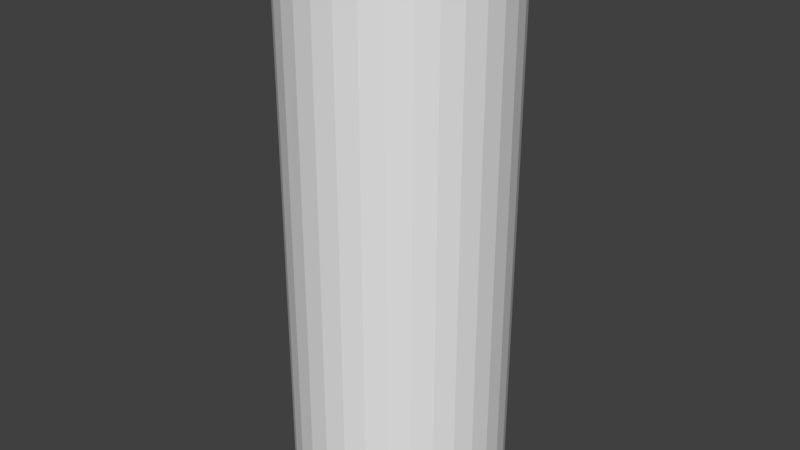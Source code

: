 # Source: cable.blend  (saved by Blender 2.79.0; exported with 4.5.12 LTS)
import bpy
from mathutils import Matrix  # noqa: F401  (used for matrix-valued properties, if any)

bpy.ops.wm.read_factory_settings(use_empty=True)
scene = bpy.context.scene
scene.name = 'Scene'

# ---- collections
col_collection_1 = bpy.data.collections.new('Collection 1'); scene.collection.children.link(col_collection_1)

# ---- world
world_world = bpy.data.worlds.new('World'); scene.world = world_world
world_world.color = (0.05088, 0.05088, 0.05088)
world_world.use_sun_shadow = False
world_world.sun_shadow_jitter_overblur = 0.0
world_world.cycles.sampling_method = 'MANUAL'

# ---- meshes
me_cylinder_002 = bpy.data.meshes.new('Cylinder.002')
me_cylinder_002.from_pydata([(0.0, 0.7647, -0.8122), (0.1492, 0.75, -0.8122), (0.2926, 0.7065, -0.8122), (0.4248, 0.6358, -0.8122), (0.5407, 0.5407, -0.8122), (0.6358, 0.4248, -0.8122), (0.7065, 0.2926, -0.8122), (0.75, 0.1492, -0.8122), (0.7647, 5.773e-08, -0.8122), (0.75, -0.1492, -0.8122), (0.7065, -0.2926, -0.8122), (0.6358, -0.4248, -0.8122), (0.5407, -0.5407, -0.8122), (0.4248, -0.6358, -0.8122), (0.2926, -0.7065, -0.8122), (0.1492, -0.75, -0.8122), (-2.492e-07, -0.7647, -0.8122), (-0.1492, -0.75, -0.8122), (-0.2926, -0.7065, -0.8122), (-0.4248, -0.6358, -0.8122), (-0.5407, -0.5407, -0.8122), (-0.6358, -0.4248, -0.8122), (-0.7065, -0.2926, -0.8122), (-0.75, -0.1492, -0.8122), (-0.7647, 7.384e-07, -0.8122), (-0.75, 0.1492, -0.8122), (-0.7065, 0.2926, -0.8122), (-0.6358, 0.4248, -0.8122), (-0.5407, 0.5407, -0.8122), (-0.4248, 0.6358, -0.8122), (-0.2926, 0.7065, -0.8122), (-0.1492, 0.75, -0.8122), (0.0, 1.0, -1.0), (0.0, 1.0, 1.0), (0.1951, 0.9808, -1.0), (0.1951, 0.9808, 1.0), (0.3827, 0.9239, -1.0), (0.3827, 0.9239, 1.0), (0.5556, 0.8315, -1.0), (0.5556, 0.8315, 1.0), (0.7071, 0.7071, -1.0), (0.7071, 0.7071, 1.0), (0.8315, 0.5556, -1.0), (0.8315, 0.5556, 1.0), (0.9239, 0.3827, -1.0), (0.9239, 0.3827, 1.0), (0.9808, 0.1951, -1.0), (0.9808, 0.1951, 1.0), (1.0, 7.55e-08, -1.0), (1.0, 7.55e-08, 1.0), (0.9808, -0.1951, -1.0), (0.9808, -0.1951, 1.0), (0.9239, -0.3827, -1.0), (0.9239, -0.3827, 1.0), (0.8315, -0.5556, -1.0), (0.8315, -0.5556, 1.0), (0.7071, -0.7071, -1.0), (0.7071, -0.7071, 1.0), (0.5556, -0.8315, -1.0), (0.5556, -0.8315, 1.0), (0.3827, -0.9239, -1.0), (0.3827, -0.9239, 1.0), (0.1951, -0.9808, -1.0), (0.1951, -0.9808, 1.0), (-3.258e-07, -1.0, -1.0), (-3.258e-07, -1.0, 1.0), (-0.1951, -0.9808, -1.0), (-0.1951, -0.9808, 1.0), (-0.3827, -0.9239, -1.0), (-0.3827, -0.9239, 1.0), (-0.5556, -0.8315, -1.0), (-0.5556, -0.8315, 1.0), (-0.7071, -0.7071, -1.0), (-0.7071, -0.7071, 1.0), (-0.8315, -0.5556, -1.0), (-0.8315, -0.5556, 1.0), (-0.9239, -0.3827, -1.0), (-0.9239, -0.3827, 1.0), (-0.9808, -0.1951, -1.0), (-0.9808, -0.1951, 1.0), (-1.0, 9.656e-07, -1.0), (-1.0, 9.656e-07, 1.0), (-0.9808, 0.1951, -1.0), (-0.9808, 0.1951, 1.0), (-0.9239, 0.3827, -1.0), (-0.9239, 0.3827, 1.0), (-0.8315, 0.5556, -1.0), (-0.8315, 0.5556, 1.0), (-0.7071, 0.7071, -1.0), (-0.7071, 0.7071, 1.0), (-0.5556, 0.8315, -1.0), (-0.5556, 0.8315, 1.0), (-0.3827, 0.9239, -1.0), (-0.3827, 0.9239, 1.0), (-0.1951, 0.9808, -1.0), (-0.1951, 0.9808, 1.0), (0.6358, -0.4248, 1.0), (0.0, 0.7647, 1.0), (-0.1492, 0.75, 1.0), (-0.2926, 0.7065, 1.0), (-0.7065, -0.2926, 1.0), (-0.6358, -0.4248, 1.0), (-0.75, -0.1492, 1.0), (-0.5407, -0.5407, 1.0), (-0.1492, -0.75, 1.0), (-2.492e-07, -0.7647, 1.0), (-0.2926, -0.7065, 1.0), (0.75, 0.1492, 1.0), (0.4248, 0.6358, 1.0), (0.7647, 5.773e-08, 1.0), (0.7065, 0.2926, 1.0), (0.1492, -0.75, 1.0), (-0.5407, 0.5407, 1.0), (-0.4248, 0.6358, 1.0), (-0.6358, 0.4248, 1.0), (0.75, -0.1492, 1.0), (0.4248, -0.6358, 1.0), (0.5407, -0.5407, 1.0), (0.7065, -0.2926, 1.0), (-0.7647, 7.384e-07, 1.0), (-0.4248, -0.6358, 1.0), (-0.75, 0.1492, 1.0), (0.5407, 0.5407, 1.0), (0.2926, -0.7065, 1.0), (0.6358, 0.4248, 1.0), (-0.7065, 0.2926, 1.0), (0.2926, 0.7065, 1.0), (0.1492, 0.75, 1.0), (0.2445, -0.1634, -0.8122), (0.2445, -0.1634, -1.0), (0.0, 0.2941, -0.8122), (0.0, 0.2941, -1.0), (-0.05738, 0.2885, -0.8122), (-0.05738, 0.2885, -1.0), (-0.1126, 0.2717, -0.8122), (-0.1126, 0.2717, -1.0), (-0.2717, -0.1126, -0.8122), (-0.2717, -0.1126, -1.0), (-0.2446, -0.1634, -0.8122), (-0.2446, -0.1634, -1.0), (-0.2885, -0.05738, -0.8122), (-0.2885, -0.05738, -1.0), (-0.208, -0.208, -0.8122), (-0.208, -0.208, -1.0), (-0.05738, -0.2885, -0.8122), (-0.05738, -0.2885, -1.0), (-9.584e-08, -0.2941, -0.8122), (-9.584e-08, -0.2941, -1.0), (-0.1126, -0.2717, -0.8122), (-0.1126, -0.2717, -1.0), (0.2885, 0.05738, -0.8122), (0.2885, 0.05738, -1.0), (0.1634, 0.2445, -0.8122), (0.1634, 0.2445, -1.0), (0.2941, 2.221e-08, -0.8122), (0.2941, 2.221e-08, -1.0), (0.2717, 0.1126, -0.8122), (0.2717, 0.1126, -1.0), (0.05738, -0.2885, -0.8122), (0.05738, -0.2885, -1.0), (-0.208, 0.208, -0.8122), (-0.208, 0.208, -1.0), (-0.1634, 0.2446, -0.8122), (-0.1634, 0.2446, -1.0), (-0.2445, 0.1634, -0.8122), (-0.2445, 0.1634, -1.0), (0.2885, -0.05738, -0.8122), (0.2885, -0.05738, -1.0), (0.1634, -0.2445, -0.8122), (0.1634, -0.2445, -1.0), (0.208, -0.208, -0.8122), (0.208, -0.208, -1.0), (0.2717, -0.1126, -0.8122), (0.2717, -0.1126, -1.0), (-0.2941, 2.84e-07, -0.8122), (-0.2941, 2.84e-07, -1.0), (-0.1634, -0.2445, -0.8122), (-0.1634, -0.2445, -1.0), (-0.2885, 0.05738, -0.8122), (-0.2885, 0.05738, -1.0), (0.208, 0.208, -0.8122), (0.208, 0.208, -1.0), (0.1126, -0.2717, -0.8122), (0.1126, -0.2717, -1.0), (0.2445, 0.1634, -0.8122), (0.2445, 0.1634, -1.0), (-0.2717, 0.1126, -0.8122), (-0.2717, 0.1126, -1.0), (0.1126, 0.2717, -0.8122), (0.1126, 0.2717, -1.0), (0.05738, 0.2885, -0.8122), (0.05738, 0.2885, -1.0)], [], [(0, 1, 127, 97), (1, 2, 126, 127), (2, 3, 108, 126), (3, 4, 122, 108), (4, 5, 124, 122), (5, 6, 110, 124), (6, 7, 107, 110), (7, 8, 109, 107), (8, 9, 115, 109), (9, 10, 118, 115), (10, 11, 96, 118), (11, 12, 117, 96), (12, 13, 116, 117), (13, 14, 123, 116), (14, 15, 111, 123), (15, 16, 105, 111), (16, 17, 104, 105), (17, 18, 106, 104), (18, 19, 120, 106), (19, 20, 103, 120), (20, 21, 101, 103), (21, 22, 100, 101), (22, 23, 102, 100), (23, 24, 119, 102), (24, 25, 121, 119), (25, 26, 125, 121), (26, 27, 114, 125), (27, 28, 112, 114), (28, 29, 113, 112), (29, 30, 99, 113), (30, 31, 98, 99), (31, 0, 97, 98), (0, 31, 30, 29, 28, 27, 26, 25, 24, 174, 178, 186, 164, 160, 162, 134, 132, 130, 190, 188, 152, 180, 184, 156, 150, 154, 8, 7, 6, 5, 4, 3, 2, 1), (32, 33, 35, 34), (34, 35, 37, 36), (36, 37, 39, 38), (38, 39, 41, 40), (40, 41, 43, 42), (42, 43, 45, 44), (44, 45, 47, 46), (46, 47, 49, 48), (48, 49, 51, 50), (50, 51, 53, 52), (52, 53, 55, 54), (54, 55, 57, 56), (56, 57, 59, 58), (58, 59, 61, 60), (60, 61, 63, 62), (62, 63, 65, 64), (64, 65, 67, 66), (66, 67, 69, 68), (68, 69, 71, 70), (70, 71, 73, 72), (72, 73, 75, 74), (74, 75, 77, 76), (76, 77, 79, 78), (78, 79, 81, 80), (80, 81, 83, 82), (82, 83, 85, 84), (84, 85, 87, 86), (86, 87, 89, 88), (88, 89, 91, 90), (90, 91, 93, 92), (35, 33, 95, 93, 91, 89, 87, 85, 83, 81, 119, 121, 125, 114, 112, 113, 99, 98, 97, 127, 126, 108, 122, 124, 110, 107, 109, 49, 47, 45, 43, 41, 39, 37), (92, 93, 95, 94), (94, 95, 33, 32), (32, 34, 36, 38, 40, 42, 44, 46, 48, 155, 151, 157, 185, 181, 153, 189, 191, 131, 133, 135, 163, 161, 165, 187, 179, 175, 80, 82, 84, 86, 88, 90, 92, 94), (49, 109, 115, 118, 96, 117, 116, 123, 111, 105, 104, 106, 120, 103, 101, 100, 102, 119, 81, 79, 77, 75, 73, 71, 69, 67, 65, 63, 61, 59, 57, 55, 53, 51), (167, 166, 154, 155), (171, 170, 128, 129), (129, 128, 172, 173), (179, 178, 174, 175), (151, 150, 156, 157), (155, 154, 150, 151), (185, 184, 180, 181), (131, 130, 132, 133), (145, 144, 146, 147), (165, 164, 186, 187), (147, 146, 158, 159), (133, 132, 134, 135), (181, 180, 152, 153), (80, 175, 141, 137, 139, 143, 177, 149, 145, 147, 159, 183, 169, 171, 129, 173, 167, 155, 48, 50, 52, 54, 56, 58, 60, 62, 64, 66, 68, 70, 72, 74, 76, 78), (177, 176, 148, 149), (153, 152, 188, 189), (169, 168, 170, 171), (163, 162, 160, 161), (187, 186, 178, 179), (183, 182, 168, 169), (143, 142, 176, 177), (137, 136, 138, 139), (191, 190, 130, 131), (157, 156, 184, 185), (175, 174, 140, 141), (173, 172, 166, 167), (149, 148, 144, 145), (135, 134, 162, 163), (189, 188, 190, 191), (159, 158, 182, 183), (141, 140, 136, 137), (8, 154, 166, 172, 128, 170, 168, 182, 158, 146, 144, 148, 176, 142, 138, 136, 140, 174, 24, 23, 22, 21, 20, 19, 18, 17, 16, 15, 14, 13, 12, 11, 10, 9), (161, 160, 164, 165), (139, 138, 142, 143)])
me_cylinder_002.use_remesh_preserve_volume = False
me_cylinder_002.use_remesh_preserve_attributes = False
me_cylinder_002.use_mirror_vertex_groups = False
me_cylinder_002.update()

# ---- objects
ob_cylinder = bpy.data.objects.new('Cylinder', me_cylinder_002)

# ---- transforms, parenting, visibility, modifiers, constraints
ob_cylinder.location = (0.0, 0.0, 0.0)
ob_cylinder.scale = (4.25, 4.25, 11.0)
ob_cylinder.lineart.crease_threshold = 0.0

# ---- collection membership
col_collection_1.objects.link(ob_cylinder)

# ---- scene / render settings (as saved in the file)
scene.frame_start = 1; scene.frame_end = 250; scene.frame_set(1)
scene.render.engine = 'BLENDER_EEVEE_NEXT'
scene.render.resolution_percentage = 50
scene.render.dither_intensity = 0.0
scene.cycles.use_denoising = False
scene.cycles.samples = 128
scene.cycles.sampling_pattern = 'TABULATED_SOBOL'
scene.cycles.use_adaptive_sampling = False
scene.cycles.use_light_tree = False
scene.cycles.blur_glossy = 0.0
scene.cycles.sample_clamp_indirect = 0.0
scene.view_settings.view_transform = 'Standard'
bpy.context.view_layer.update()

# ---- added for rendering (the .blend has no active camera and no usable light): camera, sun
cam_auto = bpy.data.cameras.new('AutoCamera')
cam_auto.lens = 50.0
cam_auto.sensor_width = 36.0
cam_auto.clip_end = 1000.0
ob_auto_camera = bpy.data.objects.new('AutoCamera', cam_auto)
scene.collection.objects.link(ob_auto_camera)
ob_auto_camera.location = (23.1953, -27.8344, 18.5562)
ob_auto_camera.rotation_euler = (1.09748, -7.21219e-08, 0.694738)
scene.camera = ob_auto_camera
light_auto_sun = bpy.data.lights.new('AutoSun', 'SUN')
light_auto_sun.energy = 3.0
light_auto_sun.angle = 0.0523599
ob_auto_sun = bpy.data.objects.new('AutoSun', light_auto_sun)
scene.collection.objects.link(ob_auto_sun)
ob_auto_sun.rotation_euler = (0.872665, 0.174533, 0.523599)
bpy.context.view_layer.update()
